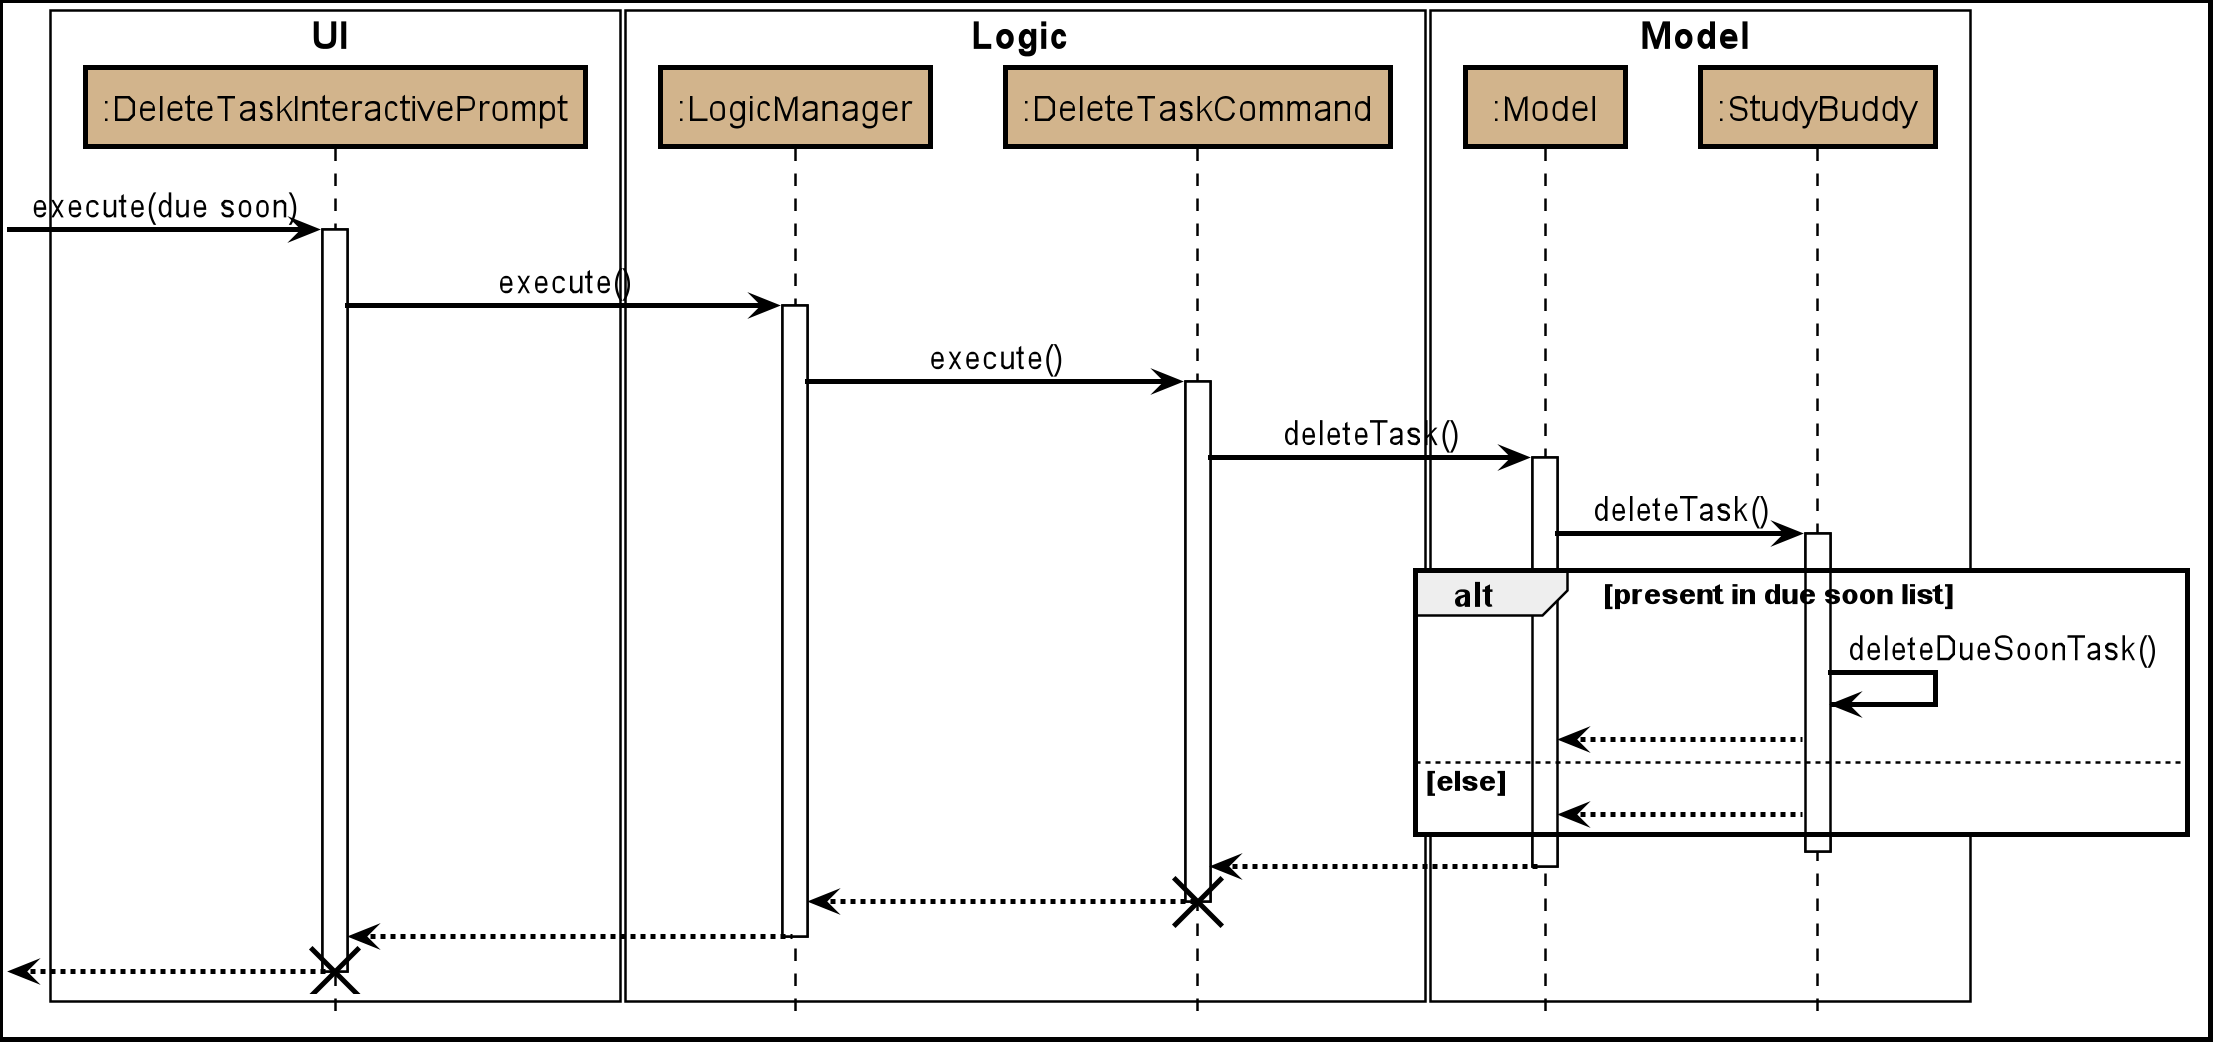

The diagram above was rendered by PlantUML. Its source (embedded in the PNG):
@startuml








skinparam BackgroundColor #FFFFFFF

skinparam Shadowing false

skinparam Class {
    FontColor #000000
    BorderThickness 1
    BorderColor #FFFFFF
    StereotypeFontColor #FFFFFF
    FontName Arial
}

skinparam Actor {
    BorderColor #000000
    Color #000000
    FontName Arial
}

skinparam Sequence {
    MessageAlign center
    BoxFontSize 15
    BoxPadding 0
    BoxFontColor #000000
    FontName Arial
}

skinparam Participant {
    FontColor #000000
    Padding 20
}

skinparam MinClassWidth 50
skinparam ParticipantPadding 10
skinparam Shadowing false
skinparam DefaultTextAlignment center
skinparam packageStyle Rectangle

hide footbox
hide members
hide circle

skinparam arrowColor #black
skinparam SequenceBoxBorderColor #black
skinparam SequenceParticipantBorderThickness 2
skinparam SequenceReferenceBorderThickness 2
skinparam DiagramBorderThickness 2
skinparam SequenceArrowThickness 2
skinparam SequenceLifeLineBorderColor #black
skinparam ParticipantBorderColor #black


box UI #FFFFFF
participant ":DeleteTaskInteractivePrompt" as DeleteTaskInteractivePrompt #D2B48C
end box

box Logic #FFFFFF
participant ":LogicManager" as LogicManager #D2B48C
participant ":DeleteTaskCommand" as DeleteTaskCommand #D2B48C
end box

box Model #FFFFFF
participant ":Model" as Model #D2B48C
participant ":StudyBuddy" as StudyBuddy #D2B48C
end box

[-> DeleteTaskInteractivePrompt : execute(due soon)
activate DeleteTaskInteractivePrompt

DeleteTaskInteractivePrompt -> LogicManager : execute()
activate LogicManager

LogicManager -> DeleteTaskCommand : execute()
activate DeleteTaskCommand

DeleteTaskCommand -> Model : deleteTask()
activate Model

Model -> StudyBuddy : deleteTask()
activate StudyBuddy

alt present in due soon list
    StudyBuddy->StudyBuddy: deleteDueSoonTask()
    StudyBuddy --> Model
else else
     StudyBuddy --> Model
end

deactivate StudyBuddy

Model --> DeleteTaskCommand
deactivate Model

DeleteTaskCommand --> LogicManager
deactivate DeleteTaskCommand
destroy DeleteTaskCommand

LogicManager --> DeleteTaskInteractivePrompt
deactivate LogicManager

[<--DeleteTaskInteractivePrompt
deactivate DeleteTaskInteractivePrompt
destroy DeleteTaskInteractivePrompt

@enduml